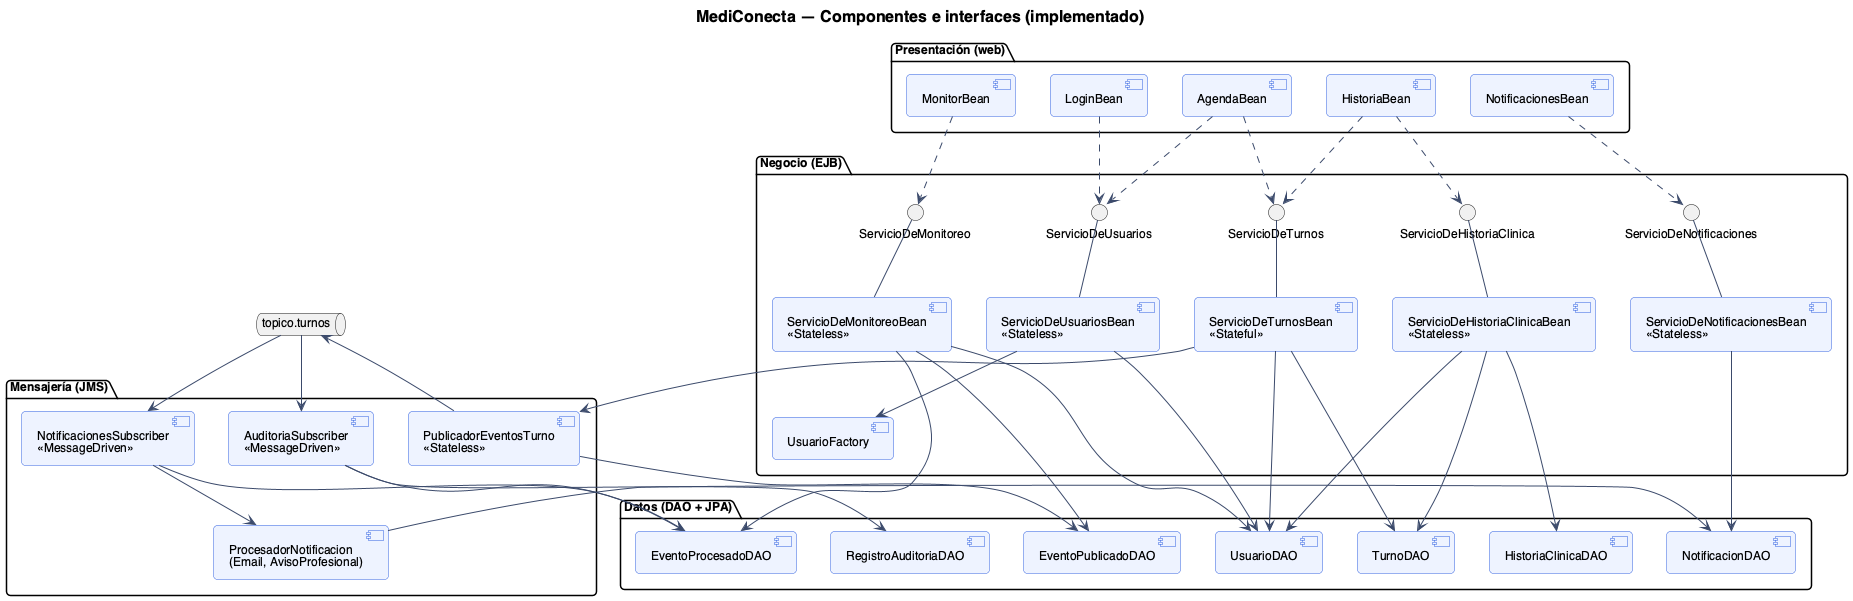

The diagram above was rendered by PlantUML. Its source (embedded in the PNG):
@startuml 02-componentes
!include _estilo.iuml
title MediConecta — Componentes e interfaces (implementado)

package "Presentación (web)" {
  [LoginBean] as LB
  [AgendaBean] as AB
  [HistoriaBean] as HB
  [NotificacionesBean] as NB
  [MonitorBean] as MB
}

package "Negocio (EJB)" {
  interface "ServicioDeUsuarios" as I_SU
  interface "ServicioDeTurnos" as I_ST
  interface "ServicioDeHistoriaClinica" as I_SHC
  interface "ServicioDeNotificaciones" as I_SN
  interface "ServicioDeMonitoreo" as I_SM
  [ServicioDeUsuariosBean\n<<Stateless>>] as SU
  [ServicioDeTurnosBean\n<<Stateful>>] as ST
  [ServicioDeHistoriaClinicaBean\n<<Stateless>>] as SHC
  [ServicioDeNotificacionesBean\n<<Stateless>>] as SN
  [ServicioDeMonitoreoBean\n<<Stateless>>] as SM
  [UsuarioFactory] as UF
}

package "Mensajería (JMS)" {
  [PublicadorEventosTurno\n<<Stateless>>] as PUB
  [NotificacionesSubscriber\n<<MessageDriven>>] as NS
  [AuditoriaSubscriber\n<<MessageDriven>>] as AS
  [ProcesadorNotificacion\n(Email, AvisoProfesional)] as PN
}

package "Datos (DAO + JPA)" {
  [UsuarioDAO] as UD
  [TurnoDAO] as TD
  [HistoriaClinicaDAO] as HD
  [NotificacionDAO] as ND
  [EventoProcesadoDAO] as ED
  [RegistroAuditoriaDAO] as RD
  [EventoPublicadoDAO] as PD
}

queue "topico.turnos" as TOP

SU -up- I_SU
ST -up- I_ST
SHC -up- I_SHC
SN -up- I_SN
SM -up- I_SM

LB ..> I_SU
AB ..> I_SU
AB ..> I_ST
HB ..> I_SHC
HB ..> I_ST
NB ..> I_SN
MB ..> I_SM

SU --> UF
SU --> UD
ST --> TD
ST --> UD
ST --> PUB
SHC --> HD
SHC --> UD
SHC --> TD
SN --> ND
SM --> PD
SM --> ED
SM --> UD

PUB --> TOP
PUB --> PD
TOP --> NS
TOP --> AS
NS --> ED
NS --> PN
PN --> ND
AS --> ED
AS --> RD
@enduml